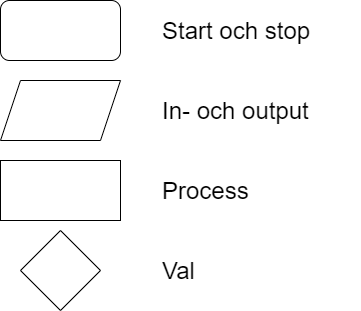

The diagram above was exported from draw.io. Its source (the exported page's mxGraphModel, read from the mxfile embedded in the PNG):
<mxGraphModel dx="1422" dy="772" grid="1" gridSize="10" guides="1" tooltips="1" connect="1" arrows="1" fold="1" page="1" pageScale="1" pageWidth="827" pageHeight="1169" math="0" shadow="0">
  <root>
    <mxCell id="0" />
    <mxCell id="1" parent="0" />
    <mxCell id="2" value="" style="rounded=1;whiteSpace=wrap;html=1;" vertex="1" parent="1">
      <mxGeometry x="80" y="130" width="120" height="60" as="geometry" />
    </mxCell>
    <mxCell id="3" value="" style="shape=parallelogram;perimeter=parallelogramPerimeter;whiteSpace=wrap;html=1;fixedSize=1;" vertex="1" parent="1">
      <mxGeometry x="80" y="210" width="120" height="60" as="geometry" />
    </mxCell>
    <mxCell id="4" value="" style="rounded=0;whiteSpace=wrap;html=1;" vertex="1" parent="1">
      <mxGeometry x="80" y="290" width="120" height="60" as="geometry" />
    </mxCell>
    <mxCell id="5" value="" style="rhombus;whiteSpace=wrap;html=1;" vertex="1" parent="1">
      <mxGeometry x="100" y="360" width="80" height="80" as="geometry" />
    </mxCell>
    <mxCell id="6" value="Start och stop" style="text;html=1;strokeColor=none;fillColor=none;align=left;verticalAlign=middle;whiteSpace=wrap;rounded=0;fontSize=24;" vertex="1" parent="1">
      <mxGeometry x="240" y="150" width="200" height="20" as="geometry" />
    </mxCell>
    <mxCell id="7" value="In- och output" style="text;html=1;strokeColor=none;fillColor=none;align=left;verticalAlign=middle;whiteSpace=wrap;rounded=0;fontSize=24;" vertex="1" parent="1">
      <mxGeometry x="240" y="230" width="200" height="20" as="geometry" />
    </mxCell>
    <mxCell id="8" value="Process" style="text;html=1;strokeColor=none;fillColor=none;align=left;verticalAlign=middle;whiteSpace=wrap;rounded=0;fontSize=24;" vertex="1" parent="1">
      <mxGeometry x="240" y="310" width="200" height="20" as="geometry" />
    </mxCell>
    <mxCell id="9" value="Val" style="text;html=1;strokeColor=none;fillColor=none;align=left;verticalAlign=middle;whiteSpace=wrap;rounded=0;fontSize=24;" vertex="1" parent="1">
      <mxGeometry x="240" y="390" width="200" height="20" as="geometry" />
    </mxCell>
  </root>
</mxGraphModel>